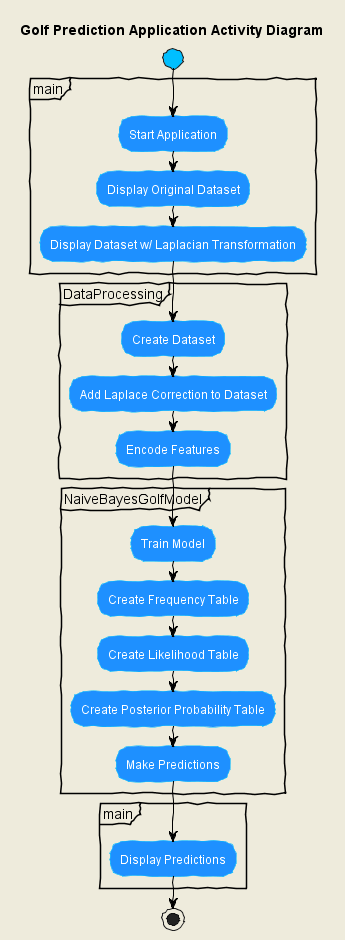

The diagram above was rendered by PlantUML. Its source (embedded in the PNG):
@startuml NaiveBayesActivityDiagram
skinparam backgroundColor #EEEBDC
skinparam handwritten true
skinparam activity {
    StartColor DeepSkyBlue
    EndColor DeepSkyBlue
    BackgroundColor DodgerBlue
    BorderColor DeepSkyBlue
    ArrowColor black
    FontColor white
}

title Golf Prediction Application Activity Diagram

start

partition main {
    :Start Application;
    :Display Original Dataset;
    :Display Dataset w/ Laplacian Transformation;
}

partition DataProcessing {
    :Create Dataset;
    :Add Laplace Correction to Dataset;
    :Encode Features;
}

partition NaiveBayesGolfModel {
    :Train Model;
    :Create Frequency Table;
    :Create Likelihood Table;
    :Create Posterior Probability Table;
    :Make Predictions;
}

partition main {
    :Display Predictions;
}

stop

@enduml